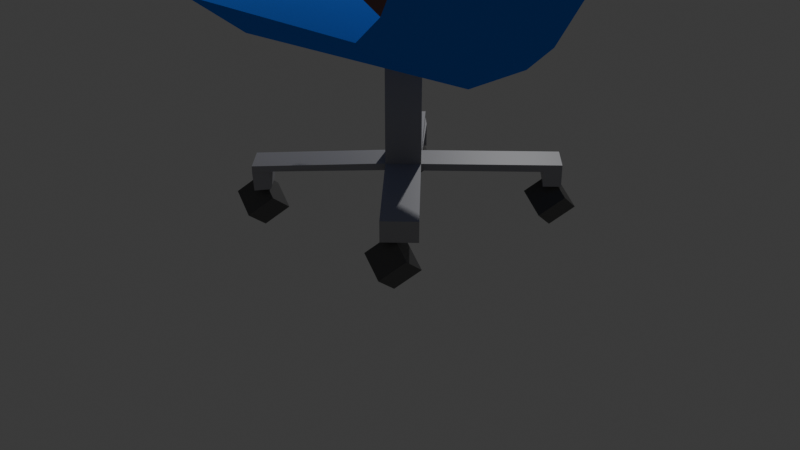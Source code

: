 # Source: cadeira.blend  (saved by Blender 5.2.45; exported with 4.5.12 LTS)
import bpy
from mathutils import Matrix  # noqa: F401  (used for matrix-valued properties, if any)

bpy.ops.wm.read_factory_settings(use_empty=True)
scene = bpy.context.scene
scene.name = 'Scene'

# ---- collections
col_collection = bpy.data.collections.new('Collection'); scene.collection.children.link(col_collection)

# ---- materials (node trees are filled in below, after node groups)
mat_material_004 = bpy.data.materials.new('Material.004')
mat_material_001 = bpy.data.materials.new('Material.001')
mat_material_002 = bpy.data.materials.new('Material.002')

# ---- material node trees
mat_material_004.use_nodes = True; mat_material_004.node_tree.nodes.clear()
_N = mat_material_004.node_tree.nodes; _L = mat_material_004.node_tree.links
n0 = _N.new('ShaderNodeBsdfPrincipled'); n0.name = 'Principled BSDF'; n0.location = (-200, 100)
n0.inputs[2].default_value = 0.068
n0.inputs[3].default_value = 1.0
n0.inputs[10].default_value = 0.005
n1 = _N.new('ShaderNodeOutputMaterial'); n1.name = 'Material Output'; n1.location = (200, 100)
n2 = _N.new('ShaderNodeVertexColor'); n2.name = 'Color Attribute'; n2.location = (-390, 80)
_L.new(n0.outputs[0], n1.inputs[0])
_L.new(n2.outputs[0], n0.inputs[0])
n1.is_active_output = True
mat_material_001.use_nodes = True; mat_material_001.node_tree.nodes.clear()
_N = mat_material_001.node_tree.nodes; _L = mat_material_001.node_tree.links
n0 = _N.new('ShaderNodeBsdfPrincipled'); n0.name = 'Principled BSDF'; n0.location = (-200, 100)
n0.inputs[0].default_value = (0.4084, 0.4069, 0.4337, 1.0)
n0.inputs[10].default_value = 0.005
n1 = _N.new('ShaderNodeOutputMaterial'); n1.name = 'Material Output'; n1.location = (200, 100)
_L.new(n0.outputs[0], n1.inputs[0])
n1.is_active_output = True
mat_material_002.use_nodes = True; mat_material_002.node_tree.nodes.clear()
_N = mat_material_002.node_tree.nodes; _L = mat_material_002.node_tree.links
n0 = _N.new('ShaderNodeBsdfPrincipled'); n0.name = 'Principled BSDF'; n0.location = (-200, 100)
n0.inputs[0].default_value = (0.107, 0.107, 0.107, 1.0)
n0.inputs[10].default_value = 0.005
n1 = _N.new('ShaderNodeOutputMaterial'); n1.name = 'Material Output'; n1.location = (200, 100)
_L.new(n0.outputs[0], n1.inputs[0])
n1.is_active_output = True

# ---- world
world_world = bpy.data.worlds.new('World'); scene.world = world_world
world_world.use_nodes = True; world_world.node_tree.nodes.clear()
_N = world_world.node_tree.nodes; _L = world_world.node_tree.links
n0 = _N.new('ShaderNodeOutputWorld'); n0.name = 'World Output'; n0.location = (200, 100)
n1 = _N.new('ShaderNodeBackground'); n1.name = 'Background'; n1.location = (-200, 100)
n1.inputs[0].default_value = (0.05088, 0.05088, 0.05088, 1.0)
_L.new(n1.outputs[0], n0.inputs[0])
n0.is_active_output = True
world_world.color = (0.05088, 0.05088, 0.05088)
world_world.sun_shadow_jitter_overblur = 0.0

# ---- cameras
cam_camera = bpy.data.cameras.new('Camera')
cam_camera.clip_end = 100.0
cam_camera.ortho_scale = 7.314

# ---- lights
light_light = bpy.data.lights.new('Light', 'POINT')
light_light.energy = 1000.0
light_light.shadow_soft_size = 0.1

# ---- meshes
me_cube_001 = bpy.data.meshes.new('Cube.001')
me_cube_001.from_pydata([(-1.0, -1.0, -1.0), (-1.442, -1.442, -0.5992), (-1.0, 1.0, -1.0), (-1.442, 1.442, -0.5992), (1.666, -0.3867, -1.093), (1.276, -1.442, -0.5064), (1.666, 0.4454, -1.093), (1.276, 1.442, -0.5064), (1.606, 1.442, -0.2043), (1.995, 0.4454, -0.7906), (1.995, -0.3867, -0.7906), (1.606, -1.442, -0.2043), (1.961, 1.442, 0.4953), (2.542, 1.0, 0.6327), (2.542, -1.0, 0.6327), (1.961, -1.442, 0.4953), (2.352, 1.225, 2.822), (2.933, 1.0, 3.419), (2.933, -1.0, 3.419), (2.352, -1.225, 2.822), (0.8517, 2.11, 0.265), (1.022, 2.11, 0.5996), (0.8517, 2.11, 0.265), (1.022, 2.11, 0.5996), (-0.9761, 2.11, 0.265), (-0.8059, 2.11, 0.5996), (0.8517, 2.11, 0.265), (1.022, 2.11, 0.5996), (0.8517, 2.11, 0.265), (1.022, 2.11, 0.5996), (-0.9761, 2.11, 0.265), (-0.8059, 2.11, 0.5996), (1.597, 1.222, -0.1998), (1.953, 1.222, 0.4999), (0.7934, 1.941, 0.7911), (0.8277, 1.941, 0.4875), (1.606, -1.442, -0.2043), (1.961, -1.442, 0.4953), (1.943, -1.268, 0.4911), (1.587, -1.268, -0.2085), (0.7972, 2.026, 0.7915), (0.8314, 2.026, 0.4879), (-0.7946, 1.822, 0.3435), (-0.7926, 1.908, 0.3466), (-1.055, 1.908, 0.5033), (-1.057, 1.822, 0.5002), (1.014, -1.728, 0.7353), (0.8568, -1.728, 0.4261), (1.006, -1.6, 0.7335), (0.8485, -1.6, 0.4243), (-0.7218, -1.688, 0.5544), (-0.8791, -1.688, 0.2451), (-0.7301, -1.561, 0.5525), (-0.8874, -1.561, 0.2433)], [(23, 29), (28, 22), (21, 27), (25, 31), (20, 26), (24, 30)], [(0, 1, 3, 2), (2, 3, 7, 6), (7, 5, 11, 8), (4, 5, 1, 0), (2, 6, 4, 0), (7, 3, 1, 5), (9, 8, 12, 13), (6, 7, 8, 9), (5, 4, 10, 11), (4, 6, 9, 10), (15, 14, 18, 19), (11, 10, 14, 15), (10, 9, 13, 14), (8, 11, 15, 12), (17, 16, 19, 18), (14, 13, 17, 18), (12, 15, 19, 16), (13, 12, 16, 17), (8, 12, 40, 41), (38, 15, 46, 48), (11, 15, 37, 36), (12, 33, 34, 40), (33, 32, 35, 34), (32, 8, 41, 35), (41, 40, 44, 43), (43, 44, 45, 42), (40, 34, 45, 44), (34, 35, 42, 45), (35, 41, 43, 42), (47, 49, 53, 51), (15, 11, 47, 46), (11, 39, 49, 47), (39, 38, 48, 49), (50, 51, 53, 52), (46, 47, 51, 50), (48, 46, 50, 52), (49, 48, 52, 53)])
_uv = me_cube_001.uv_layers.new(name='UVMap')
_uv.uv.foreach_set('vector', [0.375, 0.0, 0.625, 0.0, 0.625, 0.25, 0.375, 0.25, 0.375, 0.25, 0.625, 0.25, 0.625, 0.5, 0.375, 0.5, 0.625, 0.5, 0.625, 0.75, 0.625, 0.75, 0.625, 0.5, 0.375, 0.75, 0.625, 0.75, 0.625, 1.0, 0.375, 1.0, 0.125, 0.5, 0.375, 0.5, 0.375, 0.75, 0.125, 0.75, 0.625, 0.5, 0.875, 0.5, 0.875, 0.75, 0.625, 0.75, 0.375, 0.5, 0.625, 0.5, 0.625, 0.5, 0.375, 0.5, 0.375, 0.5, 0.625, 0.5, 0.625, 0.5, 0.375, 0.5, 0.625, 0.75, 0.375, 0.75, 0.375, 0.75, 0.625, 0.75, 0.375, 0.75, 0.375, 0.5, 0.375, 0.5, 0.375, 0.75, 0.625, 0.75, 0.375, 0.75, 0.375, 0.75, 0.625, 0.75, 0.625, 0.75, 0.375, 0.75, 0.375, 0.75, 0.625, 0.75, 0.375, 0.75, 0.375, 0.5, 0.375, 0.5, 0.375, 0.75, 0.625, 0.5, 0.625, 0.75, 0.625, 0.75, 0.625, 0.5, 0.375, 0.5, 0.625, 0.5, 0.625, 0.75, 0.375, 0.75, 0.375, 0.75, 0.375, 0.5, 0.375, 0.5, 0.375, 0.75, 0.625, 0.5, 0.625, 0.75, 0.625, 0.75, 0.625, 0.5, 0.375, 0.5, 0.625, 0.5, 0.625, 0.5, 0.375, 0.5, 0.625, 0.5, 0.625, 0.5, 0.625, 0.5, 0.625, 0.5, 0.0, 0.0, 0.0, 0.0, 0.0, 0.0, 0.0, 0.0, 0.625, 0.75, 0.625, 0.75, 0.625, 0.75, 0.625, 0.75, 0.0, 0.0, 0.0, 0.0, 0.0, 0.0, 0.0, 0.0, 0.0, 0.0, 0.0, 0.0, 0.0, 0.0, 0.0, 0.0, 0.0, 0.0, 0.0, 0.0, 0.0, 0.0, 0.0, 0.0, 0.625, 0.5, 0.625, 0.5, 0.625, 0.5, 0.625, 0.5, 0.625, 0.5, 0.625, 0.5, 0.625, 0.5, 0.625, 0.5, 0.0, 0.0, 0.0, 0.0, 0.0, 0.0, 0.0, 0.0, 0.0, 0.0, 0.0, 0.0, 0.0, 0.0, 0.0, 0.0, 0.0, 0.0, 0.0, 0.0, 0.0, 0.0, 0.0, 0.0, 0.0, 0.0, 0.0, 0.0, 0.0, 0.0, 0.0, 0.0, 0.625, 0.75, 0.625, 0.75, 0.625, 0.75, 0.625, 0.75, 0.0, 0.0, 0.0, 0.0, 0.0, 0.0, 0.0, 0.0, 0.0, 0.0, 0.0, 0.0, 0.0, 0.0, 0.0, 0.0, 0.625, 0.75, 0.625, 0.75, 0.625, 0.75, 0.625, 0.75, 0.625, 0.75, 0.625, 0.75, 0.625, 0.75, 0.625, 0.75, 0.0, 0.0, 0.0, 0.0, 0.0, 0.0, 0.0, 0.0, 0.0, 0.0, 0.0, 0.0, 0.0, 0.0, 0.0, 0.0])
_ca = me_cube_001.color_attributes.new('Attribute', 'BYTE_COLOR', 'CORNER')
_ca.data.foreach_set('color', [0.05448, 0.2423, 1.0, 1.0, 0.05448, 0.2423, 1.0, 1.0, 0.05448, 0.2423, 1.0, 1.0, 0.05448, 0.2423, 1.0, 1.0, 0.05448, 0.2423, 1.0, 1.0, 0.05448, 0.2423, 1.0, 1.0, 0.05448, 0.2423, 1.0, 1.0, 0.05448, 0.2423, 1.0, 1.0, 0.05448, 0.2423, 1.0, 1.0, 0.05448, 0.2423, 1.0, 1.0, 0.05448, 0.2423, 1.0, 1.0, 0.05448, 0.2423, 1.0, 1.0, 0.05448, 0.2423, 1.0, 1.0, 0.05448, 0.2423, 1.0, 1.0, 0.05448, 0.2423, 1.0, 1.0, 0.05448, 0.2423, 1.0, 1.0, 0.05448, 0.2423, 1.0, 1.0, 0.05448, 0.2423, 1.0, 1.0, 0.05448, 0.2423, 1.0, 1.0, 0.05448, 0.2423, 1.0, 1.0, 0.05448, 0.2423, 1.0, 1.0, 0.05448, 0.2423, 1.0, 1.0, 0.05448, 0.2423, 1.0, 1.0, 0.05448, 0.2423, 1.0, 1.0, 0.05448, 0.2423, 1.0, 1.0, 0.05448, 0.2423, 1.0, 1.0, 0.05448, 0.2423, 1.0, 1.0, 0.05448, 0.2423, 1.0, 1.0, 0.05448, 0.2423, 1.0, 1.0, 0.05448, 0.2423, 1.0, 1.0, 0.05448, 0.2423, 1.0, 1.0, 0.05448, 0.2423, 1.0, 1.0, 0.05448, 0.2423, 1.0, 1.0, 0.05448, 0.2423, 1.0, 1.0, 0.05448, 0.2423, 1.0, 1.0, 0.05448, 0.2423, 1.0, 1.0, 0.05448, 0.2423, 1.0, 1.0, 0.05448, 0.2423, 1.0, 1.0, 0.05448, 0.2423, 1.0, 1.0, 0.05448, 0.2423, 1.0, 1.0, 0.05448, 0.2423, 1.0, 1.0, 0.05448, 0.2423, 1.0, 1.0, 0.05448, 0.2423, 1.0, 1.0, 0.05448, 0.2423, 1.0, 1.0, 0.05448, 0.2423, 1.0, 1.0, 0.05448, 0.2423, 1.0, 1.0, 0.05448, 0.2423, 1.0, 1.0, 0.05448, 0.2423, 1.0, 1.0, 0.05448, 0.2423, 1.0, 1.0, 0.05448, 0.2423, 1.0, 1.0, 0.05448, 0.2423, 1.0, 1.0, 0.05448, 0.2423, 1.0, 1.0, 0.05448, 0.2423, 1.0, 1.0, 0.05448, 0.2423, 1.0, 1.0, 0.05448, 0.2423, 1.0, 1.0, 0.05448, 0.2423, 1.0, 1.0, 0.05448, 0.2423, 1.0, 1.0, 0.05448, 0.2423, 1.0, 1.0, 0.05448, 0.2423, 1.0, 1.0, 0.05448, 0.2423, 1.0, 1.0, 0.05448, 0.2423, 1.0, 1.0, 0.05448, 0.2423, 1.0, 1.0, 0.05448, 0.2423, 1.0, 1.0, 0.05448, 0.2423, 1.0, 1.0, 0.05448, 0.2423, 1.0, 1.0, 0.05448, 0.2423, 1.0, 1.0, 0.05448, 0.2423, 1.0, 1.0, 0.05448, 0.2423, 1.0, 1.0, 0.05448, 0.2423, 1.0, 1.0, 0.05448, 0.2423, 1.0, 1.0, 0.05448, 0.2423, 1.0, 1.0, 0.05448, 0.2423, 1.0, 1.0, 0.227, 0.1248, 0.1301, 1.0, 0.227, 0.1248, 0.1301, 1.0, 0.227, 0.1248, 0.1301, 1.0, 0.227, 0.1248, 0.1301, 1.0, 0.227, 0.1248, 0.1301, 1.0, 0.227, 0.1248, 0.1301, 1.0, 0.227, 0.1248, 0.1301, 1.0, 0.227, 0.1248, 0.1301, 1.0, 1.0, 1.0, 1.0, 1.0, 1.0, 1.0, 1.0, 1.0, 1.0, 1.0, 1.0, 1.0, 1.0, 1.0, 1.0, 1.0, 0.227, 0.1248, 0.1301, 1.0, 0.227, 0.1248, 0.1301, 1.0, 0.227, 0.1248, 0.1301, 1.0, 0.227, 0.1248, 0.1301, 1.0, 0.227, 0.1248, 0.1301, 1.0, 0.227, 0.1248, 0.1301, 1.0, 0.227, 0.1248, 0.1301, 1.0, 0.227, 0.1248, 0.1301, 1.0, 0.227, 0.1248, 0.1301, 1.0, 0.227, 0.1248, 0.1301, 1.0, 0.227, 0.1248, 0.1301, 1.0, 0.227, 0.1248, 0.1301, 1.0, 0.227, 0.1248, 0.1301, 1.0, 0.227, 0.1248, 0.1301, 1.0, 0.227, 0.1248, 0.1301, 1.0, 0.227, 0.1248, 0.1301, 1.0, 0.227, 0.1248, 0.1301, 1.0, 0.227, 0.1248, 0.1301, 1.0, 0.227, 0.1248, 0.1301, 1.0, 0.227, 0.1248, 0.1301, 1.0, 0.227, 0.1248, 0.1301, 1.0, 0.227, 0.1248, 0.1301, 1.0, 0.227, 0.1248, 0.1301, 1.0, 0.227, 0.1248, 0.1301, 1.0, 0.227, 0.1248, 0.1301, 1.0, 0.227, 0.1248, 0.1301, 1.0, 0.227, 0.1248, 0.1301, 1.0, 0.227, 0.1248, 0.1301, 1.0, 0.227, 0.1248, 0.1301, 1.0, 0.227, 0.1248, 0.1301, 1.0, 0.227, 0.1248, 0.1301, 1.0, 0.227, 0.1248, 0.1301, 1.0, 0.227, 0.1248, 0.1301, 1.0, 0.227, 0.1248, 0.1301, 1.0, 0.227, 0.1248, 0.1301, 1.0, 0.227, 0.1248, 0.1301, 1.0, 0.227, 0.1248, 0.1301, 1.0, 0.227, 0.1248, 0.1301, 1.0, 0.227, 0.1248, 0.1301, 1.0, 0.227, 0.1248, 0.1301, 1.0, 0.227, 0.1248, 0.1301, 1.0, 0.227, 0.1248, 0.1301, 1.0, 0.227, 0.1248, 0.1301, 1.0, 0.227, 0.1248, 0.1301, 1.0, 0.227, 0.1248, 0.1301, 1.0, 0.227, 0.1248, 0.1301, 1.0, 0.227, 0.1248, 0.1301, 1.0, 0.227, 0.1248, 0.1301, 1.0, 0.227, 0.1248, 0.1301, 1.0, 0.227, 0.1248, 0.1301, 1.0, 0.227, 0.1248, 0.1301, 1.0, 0.227, 0.1248, 0.1301, 1.0, 0.227, 0.1248, 0.1301, 1.0, 0.227, 0.1248, 0.1301, 1.0, 0.227, 0.1248, 0.1301, 1.0, 0.227, 0.1248, 0.1301, 1.0, 0.227, 0.1248, 0.1301, 1.0, 0.227, 0.1248, 0.1301, 1.0, 0.227, 0.1248, 0.1301, 1.0, 0.227, 0.1248, 0.1301, 1.0, 0.227, 0.1248, 0.1301, 1.0, 0.227, 0.1248, 0.1301, 1.0, 0.227, 0.1248, 0.1301, 1.0, 0.227, 0.1248, 0.1301, 1.0])
me_cube_001.materials.append(mat_material_004)
me_cube_001.use_paint_bone_selection = False
me_cube_001.use_paint_mask = True
me_cube_001.update()
me_cylinder = bpy.data.meshes.new('Cylinder')
me_cylinder.from_pydata([(0.0, 1.0, -3.749), (0.0, 1.0, 1.0), (1.0, 0.0, -3.749), (1.0, 0.0, 1.0), (0.0, -1.0, -3.749), (0.0, -1.0, 1.0), (-1.0, 0.0, -3.749), (-1.0, 0.0, 1.0), (0.0, 1.0, -4.036), (1.0, 0.0, -4.036), (0.0, -1.0, -4.036), (-1.0, 0.0, -4.036), (-4.566, 3.737, -4.017), (-3.566, 4.737, -4.017), (-4.566, 3.737, -4.304), (-3.566, 4.737, -4.304), (4.653, -3.653, -3.749), (3.653, -4.653, -3.749), (4.653, -3.653, -4.036), (3.653, -4.653, -4.036), (3.931, 4.931, -3.749), (4.931, 3.931, -3.749), (3.931, 4.931, -4.036), (4.931, 3.931, -4.036), (-3.715, -4.78, -3.922), (-4.715, -3.78, -3.922), (-3.715, -4.78, -4.209), (-4.715, -3.78, -4.209), (-2.861, 4.115, -4.255), (-3.906, 3.154, -4.258), (-4.303, -3.283, -4.169), (-3.29, -4.267, -4.167), (4.236, -3.236, -4.036), (3.149, -4.149, -4.036), (3.439, 4.439, -4.036), (4.422, 3.422, -4.036), (-4.528, 3.699, -5.321), (-3.528, 4.699, -5.321), (-2.824, 4.078, -5.272), (-3.868, 3.117, -5.275), (4.653, -3.653, -4.59), (3.653, -4.653, -4.59), (4.236, -3.236, -4.59), (3.149, -4.149, -4.59), (3.931, 4.931, -4.668), (4.931, 3.931, -4.668), (3.439, 4.439, -4.668), (4.422, 3.422, -4.668), (-3.681, -4.746, -4.977), (-4.681, -3.746, -4.977), (-3.256, -4.234, -4.936), (-4.269, -3.25, -4.937)], [], [(0, 1, 3, 2), (2, 3, 5, 4), (3, 1, 7, 5), (4, 5, 7, 6), (6, 7, 1, 0), (6, 0, 13, 12), (8, 9, 10, 11), (9, 2, 16, 18, 32), (8, 0, 20, 22, 34), (11, 10, 31, 30), (12, 13, 15, 14), (11, 6, 12, 14, 29), (8, 11, 29, 28), (0, 8, 28, 15, 13), (16, 17, 19, 18), (2, 4, 17, 16), (10, 9, 32, 33), (4, 10, 33, 19, 17), (20, 21, 23, 22), (9, 8, 34, 35), (2, 9, 35, 23, 21), (0, 2, 21, 20), (24, 25, 27, 26), (6, 11, 30, 27, 25), (4, 6, 25, 24), (10, 4, 24, 26, 31), (14, 15, 37, 36), (31, 26, 48, 50), (19, 33, 43, 41), (34, 22, 44, 46), (38, 39, 36, 37), (28, 29, 39, 38), (15, 28, 38, 37), (29, 14, 36, 39), (43, 42, 40, 41), (18, 19, 41, 40), (33, 32, 42, 43), (32, 18, 40, 42), (47, 46, 44, 45), (22, 23, 45, 44), (23, 35, 47, 45), (35, 34, 46, 47), (51, 50, 48, 49), (30, 31, 50, 51), (27, 30, 51, 49), (26, 27, 49, 48)])
_uv = me_cylinder.uv_layers.new(name='UVMap')
_uv.uv.foreach_set('vector', [1.0, 0.5, 1.0, 1.0, 0.75, 1.0, 0.75, 0.5, 0.75, 0.5, 0.75, 1.0, 0.5, 1.0, 0.5, 0.5, 0.49, 0.25, 0.25, 0.49, 0.01, 0.25, 0.25, 0.01, 0.5, 0.5, 0.5, 1.0, 0.25, 1.0, 0.25, 0.5, 0.25, 0.5, 0.25, 1.0, 0.0, 1.0, 0.0, 0.5, 0.25, 0.5, 0.0, 0.5, 0.0, 0.5, 0.25, 0.5, 0.75, 0.49, 0.99, 0.25, 0.75, 0.01, 0.51, 0.25, 0.75, 0.5, 0.75, 0.5, 0.75, 0.5, 0.75, 0.5, 0.75, 0.5, 1.0, 0.5, 1.0, 0.5, 1.0, 0.5, 1.0, 0.5, 1.0, 0.5, 0.51, 0.25, 0.75, 0.01, 0.75, 0.01, 0.51, 0.25, 0.25, 0.5, 0.0, 0.5, 0.0, 0.5, 0.25, 0.5, 0.25, 0.5, 0.25, 0.5, 0.25, 0.5, 0.25, 0.5, 0.25, 0.5, 0.75, 0.49, 0.51, 0.25, 0.51, 0.25, 0.75, 0.49, 1.0, 0.5, 1.0, 0.5, 1.0, 0.5, 1.0, 0.5, 1.0, 0.5, 0.75, 0.5, 0.5, 0.5, 0.5, 0.5, 0.75, 0.5, 0.75, 0.5, 0.5, 0.5, 0.5, 0.5, 0.75, 0.5, 0.75, 0.01, 0.99, 0.25, 0.99, 0.25, 0.75, 0.01, 0.5, 0.5, 0.5, 0.5, 0.5, 0.5, 0.5, 0.5, 0.5, 0.5, 1.0, 0.5, 0.75, 0.5, 0.75, 0.5, 1.0, 0.5, 0.99, 0.25, 0.75, 0.49, 0.75, 0.49, 0.99, 0.25, 0.75, 0.5, 0.75, 0.5, 0.75, 0.5, 0.75, 0.5, 0.75, 0.5, 1.0, 0.5, 0.75, 0.5, 0.75, 0.5, 1.0, 0.5, 0.5, 0.5, 0.25, 0.5, 0.25, 0.5, 0.5, 0.5, 0.25, 0.5, 0.25, 0.5, 0.25, 0.5, 0.25, 0.5, 0.25, 0.5, 0.5, 0.5, 0.25, 0.5, 0.25, 0.5, 0.5, 0.5, 0.5, 0.5, 0.5, 0.5, 0.5, 0.5, 0.5, 0.5, 0.5, 0.5, 0.25, 0.5, 0.0, 0.5, 0.0, 0.5, 0.25, 0.5, 0.5, 0.5, 0.5, 0.5, 0.5, 0.5, 0.5, 0.5, 0.5, 0.5, 0.5, 0.5, 0.5, 0.5, 0.5, 0.5, 1.0, 0.5, 1.0, 0.5, 1.0, 0.5, 1.0, 0.5, 0.75, 0.49, 0.51, 0.25, 0.51, 0.25, 0.75, 0.49, 0.75, 0.49, 0.51, 0.25, 0.51, 0.25, 0.75, 0.49, 1.0, 0.5, 1.0, 0.5, 1.0, 0.5, 1.0, 0.5, 0.25, 0.5, 0.25, 0.5, 0.25, 0.5, 0.25, 0.5, 0.75, 0.01, 0.99, 0.25, 0.99, 0.25, 0.75, 0.01, 0.75, 0.5, 0.5, 0.5, 0.5, 0.5, 0.75, 0.5, 0.75, 0.01, 0.99, 0.25, 0.99, 0.25, 0.75, 0.01, 0.75, 0.5, 0.75, 0.5, 0.75, 0.5, 0.75, 0.5, 0.99, 0.25, 0.75, 0.49, 0.75, 0.49, 0.99, 0.25, 1.0, 0.5, 0.75, 0.5, 0.75, 0.5, 1.0, 0.5, 0.75, 0.5, 0.75, 0.5, 0.75, 0.5, 0.75, 0.5, 0.99, 0.25, 0.75, 0.49, 0.75, 0.49, 0.99, 0.25, 0.51, 0.25, 0.75, 0.01, 0.75, 0.01, 0.51, 0.25, 0.51, 0.25, 0.75, 0.01, 0.75, 0.01, 0.51, 0.25, 0.25, 0.5, 0.25, 0.5, 0.25, 0.5, 0.25, 0.5, 0.5, 0.5, 0.25, 0.5, 0.25, 0.5, 0.5, 0.5])
me_cylinder.materials.append(mat_material_001)
me_cylinder.update()
me_cube = bpy.data.meshes.new('Cube')
me_cube.from_pydata([(-1.0, -1.0, -1.0), (-1.0, -1.0, 1.0), (-1.0, 1.0, -1.0), (-1.0, 1.0, 1.0), (1.0, -1.0, -1.0), (1.0, -1.0, 1.0), (1.0, 1.0, -1.0), (1.0, 1.0, 1.0)], [], [(0, 1, 3, 2), (2, 3, 7, 6), (6, 7, 5, 4), (4, 5, 1, 0), (2, 6, 4, 0), (7, 3, 1, 5)])
_uv = me_cube.uv_layers.new(name='UVMap')
_uv.uv.foreach_set('vector', [0.375, 0.0, 0.625, 0.0, 0.625, 0.25, 0.375, 0.25, 0.375, 0.25, 0.625, 0.25, 0.625, 0.5, 0.375, 0.5, 0.375, 0.5, 0.625, 0.5, 0.625, 0.75, 0.375, 0.75, 0.375, 0.75, 0.625, 0.75, 0.625, 1.0, 0.375, 1.0, 0.125, 0.5, 0.375, 0.5, 0.375, 0.75, 0.125, 0.75, 0.625, 0.5, 0.875, 0.5, 0.875, 0.75, 0.625, 0.75])
me_cube.materials.append(mat_material_002)
me_cube.update()
me_cube_002 = bpy.data.meshes.new('Cube.002')
me_cube_002.from_pydata([(-1.0, -1.0, -1.0), (-1.0, -1.0, 1.0), (-1.0, 1.0, -1.0), (-1.0, 1.0, 1.0), (1.0, -1.0, -1.0), (1.0, -1.0, 1.0), (1.0, 1.0, -1.0), (1.0, 1.0, 1.0)], [], [(0, 1, 3, 2), (2, 3, 7, 6), (6, 7, 5, 4), (4, 5, 1, 0), (2, 6, 4, 0), (7, 3, 1, 5)])
_uv = me_cube_002.uv_layers.new(name='UVMap')
_uv.uv.foreach_set('vector', [0.375, 0.0, 0.625, 0.0, 0.625, 0.25, 0.375, 0.25, 0.375, 0.25, 0.625, 0.25, 0.625, 0.5, 0.375, 0.5, 0.375, 0.5, 0.625, 0.5, 0.625, 0.75, 0.375, 0.75, 0.375, 0.75, 0.625, 0.75, 0.625, 1.0, 0.375, 1.0, 0.125, 0.5, 0.375, 0.5, 0.375, 0.75, 0.125, 0.75, 0.625, 0.5, 0.875, 0.5, 0.875, 0.75, 0.625, 0.75])
me_cube_002.materials.append(mat_material_002)
me_cube_002.update()
me_cube_003 = bpy.data.meshes.new('Cube.003')
me_cube_003.from_pydata([(-1.0, -1.0, -1.0), (-1.0, -1.0, 1.0), (-1.0, 1.0, -1.0), (-1.0, 1.0, 1.0), (1.0, -1.0, -1.0), (1.0, -1.0, 1.0), (1.0, 1.0, -1.0), (1.0, 1.0, 1.0)], [], [(0, 1, 3, 2), (2, 3, 7, 6), (6, 7, 5, 4), (4, 5, 1, 0), (2, 6, 4, 0), (7, 3, 1, 5)])
_uv = me_cube_003.uv_layers.new(name='UVMap')
_uv.uv.foreach_set('vector', [0.375, 0.0, 0.625, 0.0, 0.625, 0.25, 0.375, 0.25, 0.375, 0.25, 0.625, 0.25, 0.625, 0.5, 0.375, 0.5, 0.375, 0.5, 0.625, 0.5, 0.625, 0.75, 0.375, 0.75, 0.375, 0.75, 0.625, 0.75, 0.625, 1.0, 0.375, 1.0, 0.125, 0.5, 0.375, 0.5, 0.375, 0.75, 0.125, 0.75, 0.625, 0.5, 0.875, 0.5, 0.875, 0.75, 0.625, 0.75])
me_cube_003.materials.append(mat_material_002)
me_cube_003.update()
me_cube_004 = bpy.data.meshes.new('Cube.004')
me_cube_004.from_pydata([(-1.0, -1.0, -1.0), (-1.0, -1.0, 1.0), (-1.0, 1.0, -1.0), (-1.0, 1.0, 1.0), (1.0, -1.0, -1.0), (1.0, -1.0, 1.0), (1.0, 1.0, -1.0), (1.0, 1.0, 1.0)], [], [(0, 1, 3, 2), (2, 3, 7, 6), (6, 7, 5, 4), (4, 5, 1, 0), (2, 6, 4, 0), (7, 3, 1, 5)])
_uv = me_cube_004.uv_layers.new(name='UVMap')
_uv.uv.foreach_set('vector', [0.375, 0.0, 0.625, 0.0, 0.625, 0.25, 0.375, 0.25, 0.375, 0.25, 0.625, 0.25, 0.625, 0.5, 0.375, 0.5, 0.375, 0.5, 0.625, 0.5, 0.625, 0.75, 0.375, 0.75, 0.375, 0.75, 0.625, 0.75, 0.625, 1.0, 0.375, 1.0, 0.125, 0.5, 0.375, 0.5, 0.375, 0.75, 0.125, 0.75, 0.625, 0.5, 0.875, 0.5, 0.875, 0.75, 0.625, 0.75])
me_cube_004.materials.append(mat_material_002)
me_cube_004.update()

# ---- objects
ob_light = bpy.data.objects.new('Light', light_light)
ob_camera = bpy.data.objects.new('Camera', cam_camera)
ob_cube = bpy.data.objects.new('Cube', me_cube_001)
ob_cylinder = bpy.data.objects.new('Cylinder', me_cylinder)
ob_cube_001 = bpy.data.objects.new('Cube.001', me_cube)
ob_cube_002 = bpy.data.objects.new('Cube.002', me_cube_002)
ob_cube_003 = bpy.data.objects.new('Cube.003', me_cube_003)
ob_cube_004 = bpy.data.objects.new('Cube.004', me_cube_004)

# ---- transforms, parenting, visibility, modifiers, constraints
ob_light.location = (-4.038, 6.598, 6.148)
ob_light.rotation_euler = (0.6503, 0.05522, 1.866)
ob_light.lock_rotations_4d = False
ob_light.empty_display_type = 'ARROWS'
ob_light.color = (0.0, 0.0, 0.0, 0.0)
ob_light.lineart.crease_threshold = 0.0
ob_camera.location = (7.359, -6.926, 4.958)
ob_camera.rotation_euler = (1.109, 0.0, 0.8149)
ob_camera.lock_rotations_4d = False
ob_camera.empty_display_type = 'ARROWS'
ob_camera.color = (0.0, 0.0, 0.0, 0.0)
ob_camera.display_type = 'WIRE'
ob_camera.lineart.crease_threshold = 0.0
ob_cube.location = (-0.2824, 0.005224, 2.767)
ob_cube.scale = (0.9048, 0.9048, 0.9048)
ob_cylinder.location = (0.01746, 0.0444, 1.598)
ob_cylinder.scale = (0.2466, 0.2466, 0.2466)
ob_cube_001.location = (-0.9934, -0.9476, 0.1878)
ob_cube_001.rotation_euler = (-0.7917, 0.5383, -0.2552)
ob_cube_001.scale = (0.1562, 0.1562, 0.1562)
ob_cube_002.location = (0.9417, -0.9613, 0.232)
ob_cube_002.rotation_euler = (-0.7917, 0.5383, -0.2552)
ob_cube_002.scale = (0.1562, 0.1562, 0.1562)
ob_cube_003.location = (-0.8731, 1.008, 0.1278)
ob_cube_003.rotation_euler = (-0.7917, 0.5383, -0.2552)
ob_cube_003.scale = (0.1562, 0.1562, 0.1562)
ob_cube_004.location = (1.071, 1.051, 0.2507)
ob_cube_004.rotation_euler = (-0.7917, 0.5383, -0.2552)
ob_cube_004.scale = (0.1562, 0.1562, 0.1562)

# ---- collection membership
col_collection.objects.link(ob_light)
col_collection.objects.link(ob_camera)
col_collection.objects.link(ob_cube)
col_collection.objects.link(ob_cylinder)
col_collection.objects.link(ob_cube_001)
col_collection.objects.link(ob_cube_002)
col_collection.objects.link(ob_cube_003)
col_collection.objects.link(ob_cube_004)

# ---- scene / render settings (as saved in the file)
scene.camera = ob_camera
scene.frame_start = 1; scene.frame_end = 250; scene.frame_set(1)
scene.render.engine = 'BLENDER_EEVEE_NEXT'
scene.render.bake_bias = 0.0
scene.render.bake_samples = 0
scene.render.compositor_device = 'GPU'
scene.eevee.use_volume_custom_range = False
scene.eevee.fast_gi_thickness_near = 0.1
scene.eevee.fast_gi_thickness_far = 0.0
scene.eevee.ray_tracing_options.screen_trace_thickness = 0.1
bpy.context.view_layer.update()
